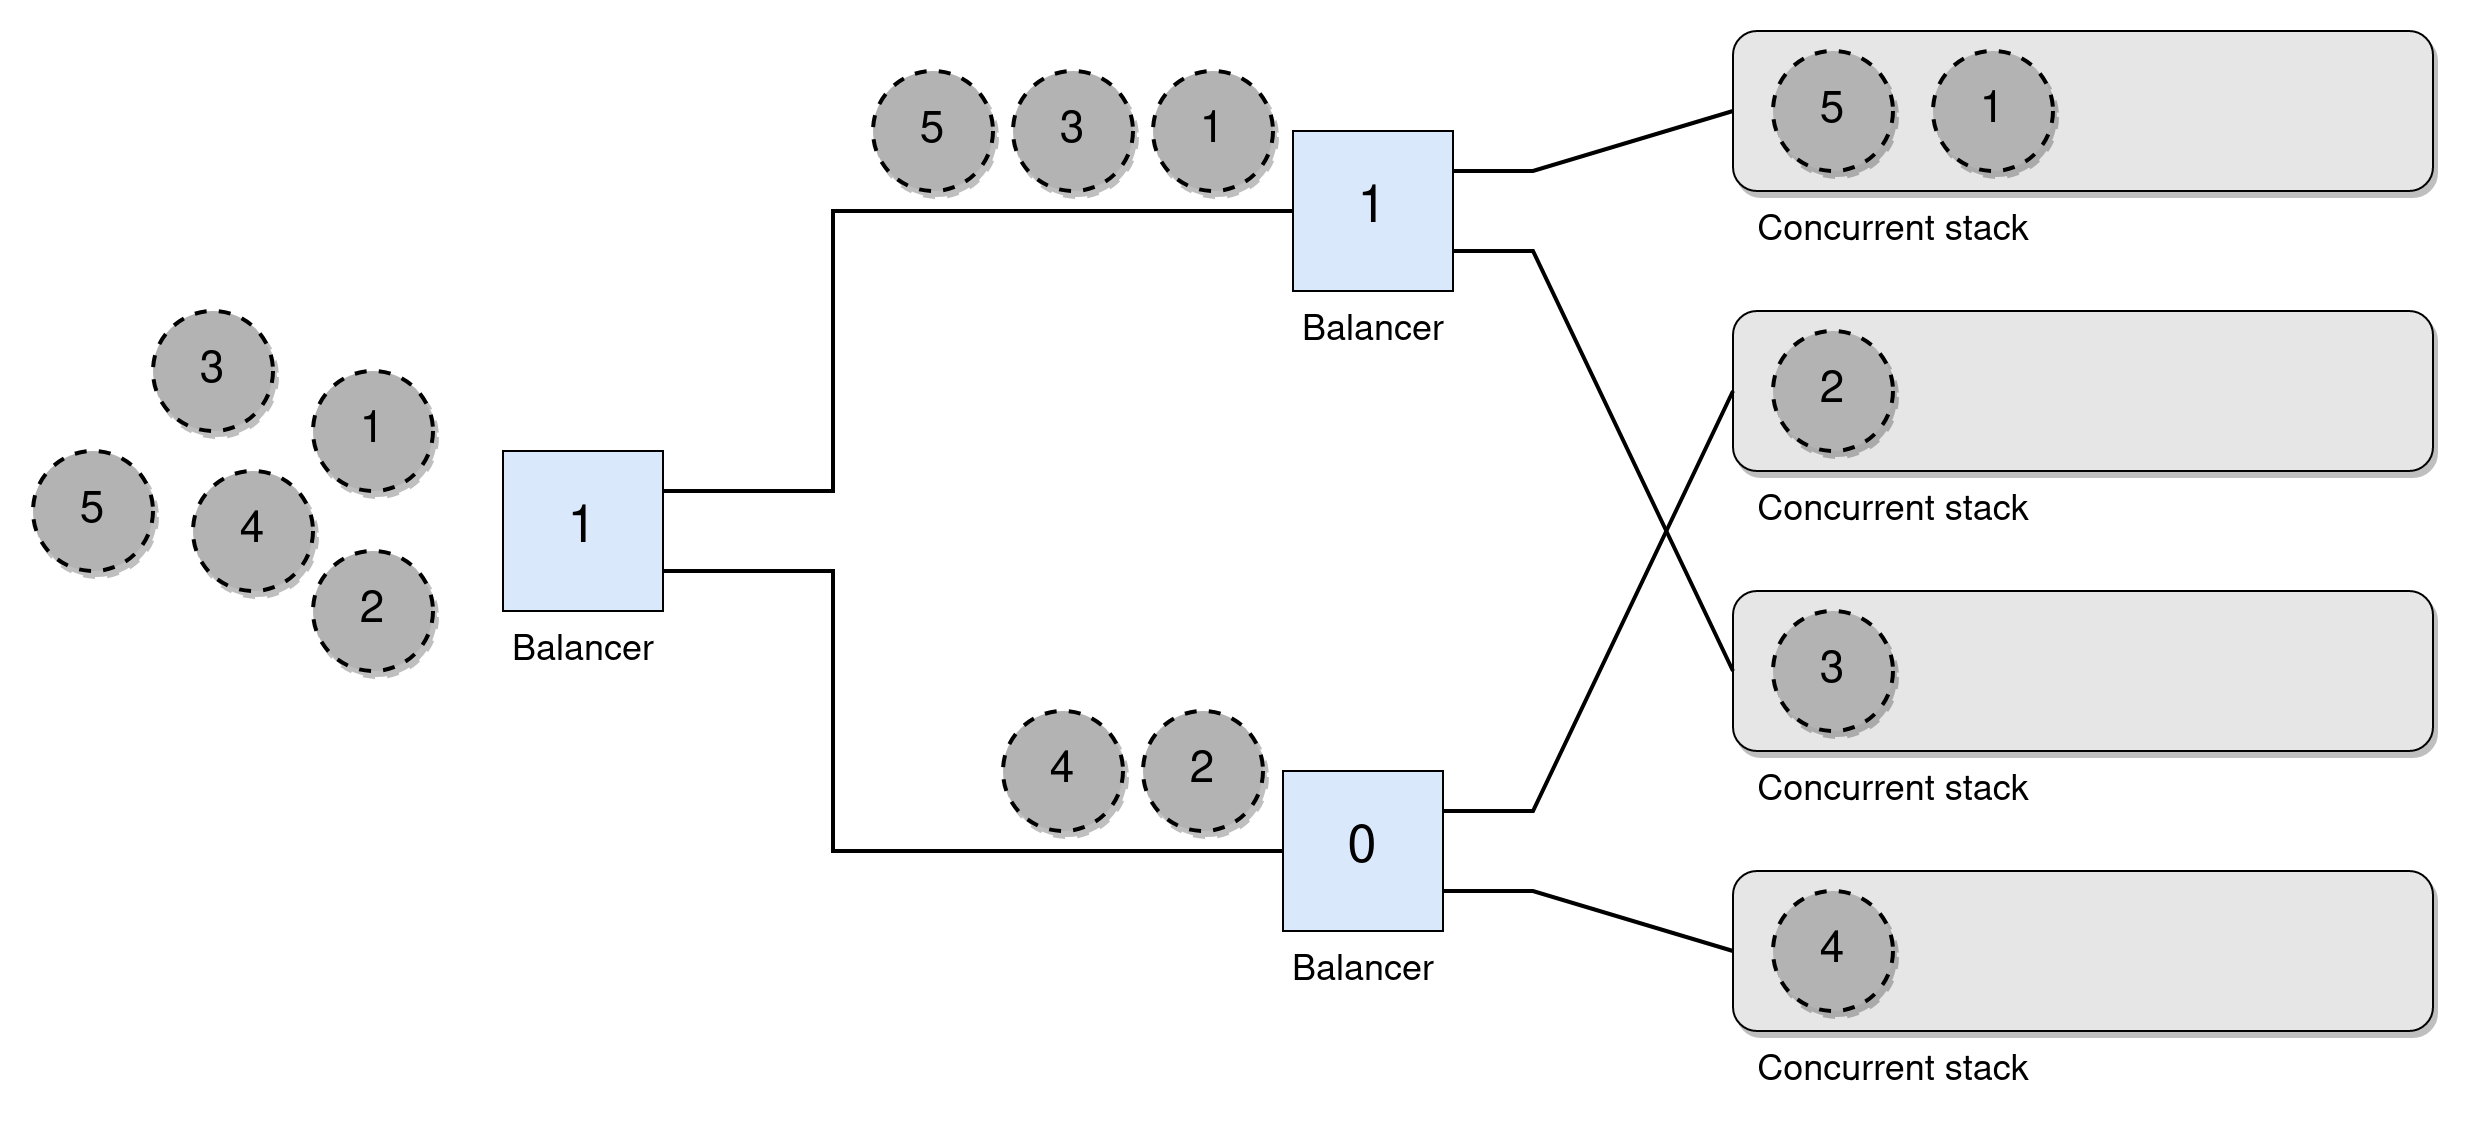

The diagram above was exported from draw.io. Its source (the exported page's mxGraphModel, read from the mxfile embedded in the PNG):
<mxGraphModel dx="1712" dy="1442" grid="1" gridSize="10" guides="1" tooltips="1" connect="1" arrows="1" fold="1" page="1" pageScale="1" pageWidth="850" pageHeight="1100" math="0" shadow="0">
  <root>
    <mxCell id="0" />
    <mxCell id="1" parent="0" />
    <mxCell id="IeWaS1JMSH-glv7WKDx1-15" value="" style="rounded=1;whiteSpace=wrap;html=1;fillColor=#E6E6E6;shadow=1;" parent="1" vertex="1">
      <mxGeometry x="380" y="310" width="350" height="80" as="geometry" />
    </mxCell>
    <mxCell id="IeWaS1JMSH-glv7WKDx1-17" value="&lt;font style=&quot;font-size: 18px;&quot;&gt;Concurrent stack&lt;/font&gt;" style="text;html=1;align=center;verticalAlign=middle;resizable=0;points=[];autosize=1;strokeColor=none;fillColor=none;" parent="1" vertex="1">
      <mxGeometry x="380" y="390" width="160" height="40" as="geometry" />
    </mxCell>
    <mxCell id="IeWaS1JMSH-glv7WKDx1-27" style="edgeStyle=orthogonalEdgeStyle;rounded=0;orthogonalLoop=1;jettySize=auto;html=1;exitX=1;exitY=0.5;exitDx=0;exitDy=0;entryX=0;entryY=0.5;entryDx=0;entryDy=0;" parent="1" target="IeWaS1JMSH-glv7WKDx1-26" edge="1">
      <mxGeometry relative="1" as="geometry">
        <mxPoint x="459.9999999999786" y="290" as="sourcePoint" />
      </mxGeometry>
    </mxCell>
    <mxCell id="PjPjpc-rWRHlQxfKwml0-8" value="" style="rounded=1;whiteSpace=wrap;html=1;fillColor=#E6E6E6;shadow=1;" vertex="1" parent="1">
      <mxGeometry x="380" y="450" width="350" height="80" as="geometry" />
    </mxCell>
    <mxCell id="PjPjpc-rWRHlQxfKwml0-9" value="&lt;font style=&quot;font-size: 18px;&quot;&gt;Concurrent stack&lt;/font&gt;" style="text;html=1;align=center;verticalAlign=middle;resizable=0;points=[];autosize=1;strokeColor=none;fillColor=none;" vertex="1" parent="1">
      <mxGeometry x="380" y="530" width="160" height="40" as="geometry" />
    </mxCell>
    <mxCell id="PjPjpc-rWRHlQxfKwml0-19" value="" style="rounded=1;whiteSpace=wrap;html=1;fillColor=#E6E6E6;shadow=1;" vertex="1" parent="1">
      <mxGeometry x="380" y="590" width="350" height="80" as="geometry" />
    </mxCell>
    <mxCell id="PjPjpc-rWRHlQxfKwml0-20" value="&lt;font style=&quot;font-size: 18px;&quot;&gt;Concurrent stack&lt;/font&gt;" style="text;html=1;align=center;verticalAlign=middle;resizable=0;points=[];autosize=1;strokeColor=none;fillColor=none;" vertex="1" parent="1">
      <mxGeometry x="380" y="670" width="160" height="40" as="geometry" />
    </mxCell>
    <mxCell id="PjPjpc-rWRHlQxfKwml0-24" value="" style="rounded=1;whiteSpace=wrap;html=1;fillColor=#E6E6E6;shadow=1;glass=0;" vertex="1" parent="1">
      <mxGeometry x="380" y="730" width="350" height="80" as="geometry" />
    </mxCell>
    <mxCell id="PjPjpc-rWRHlQxfKwml0-25" value="&lt;font style=&quot;font-size: 18px;&quot;&gt;Concurrent stack&lt;/font&gt;" style="text;html=1;align=center;verticalAlign=middle;resizable=0;points=[];autosize=1;strokeColor=none;fillColor=none;" vertex="1" parent="1">
      <mxGeometry x="380" y="810" width="160" height="40" as="geometry" />
    </mxCell>
    <mxCell id="PjPjpc-rWRHlQxfKwml0-29" value="&lt;font style=&quot;font-size: 26px;&quot;&gt;1&lt;/font&gt;" style="whiteSpace=wrap;html=1;aspect=fixed;fillColor=#dae8fc;strokeColor=#000000;" vertex="1" parent="1">
      <mxGeometry x="160" y="360" width="80" height="80" as="geometry" />
    </mxCell>
    <mxCell id="PjPjpc-rWRHlQxfKwml0-34" value="" style="endArrow=none;html=1;rounded=0;exitX=1;exitY=0.25;exitDx=0;exitDy=0;entryX=0;entryY=0.5;entryDx=0;entryDy=0;strokeWidth=2;endSize=6;" edge="1" parent="1" source="PjPjpc-rWRHlQxfKwml0-29" target="IeWaS1JMSH-glv7WKDx1-15">
      <mxGeometry width="50" height="50" relative="1" as="geometry">
        <mxPoint x="-70" y="430" as="sourcePoint" />
        <mxPoint x="-20" y="380" as="targetPoint" />
        <Array as="points">
          <mxPoint x="280" y="380" />
        </Array>
      </mxGeometry>
    </mxCell>
    <mxCell id="PjPjpc-rWRHlQxfKwml0-35" value="" style="endArrow=none;html=1;rounded=0;exitX=1;exitY=0.75;exitDx=0;exitDy=0;entryX=0;entryY=0.5;entryDx=0;entryDy=0;strokeWidth=2;endSize=6;" edge="1" parent="1" source="PjPjpc-rWRHlQxfKwml0-29" target="PjPjpc-rWRHlQxfKwml0-19">
      <mxGeometry width="50" height="50" relative="1" as="geometry">
        <mxPoint x="210" y="370" as="sourcePoint" />
        <mxPoint x="370" y="270" as="targetPoint" />
        <Array as="points">
          <mxPoint x="280" y="420" />
        </Array>
      </mxGeometry>
    </mxCell>
    <mxCell id="PjPjpc-rWRHlQxfKwml0-37" value="&lt;font style=&quot;font-size: 26px;&quot;&gt;0&lt;/font&gt;" style="whiteSpace=wrap;html=1;aspect=fixed;fillColor=#dae8fc;strokeColor=#000000;" vertex="1" parent="1">
      <mxGeometry x="155" y="680" width="80" height="80" as="geometry" />
    </mxCell>
    <mxCell id="PjPjpc-rWRHlQxfKwml0-38" value="" style="endArrow=none;html=1;rounded=0;exitX=1;exitY=0.25;exitDx=0;exitDy=0;entryX=0;entryY=0.5;entryDx=0;entryDy=0;strokeWidth=2;endSize=6;" edge="1" parent="1" source="PjPjpc-rWRHlQxfKwml0-37" target="PjPjpc-rWRHlQxfKwml0-8">
      <mxGeometry width="50" height="50" relative="1" as="geometry">
        <mxPoint x="-70" y="830" as="sourcePoint" />
        <mxPoint x="360" y="660" as="targetPoint" />
        <Array as="points">
          <mxPoint x="280" y="700" />
        </Array>
      </mxGeometry>
    </mxCell>
    <mxCell id="PjPjpc-rWRHlQxfKwml0-39" value="" style="endArrow=none;html=1;rounded=0;exitX=1;exitY=0.75;exitDx=0;exitDy=0;entryX=0;entryY=0.5;entryDx=0;entryDy=0;strokeWidth=2;endSize=6;" edge="1" parent="1" source="PjPjpc-rWRHlQxfKwml0-37" target="PjPjpc-rWRHlQxfKwml0-24">
      <mxGeometry width="50" height="50" relative="1" as="geometry">
        <mxPoint x="210" y="770" as="sourcePoint" />
        <mxPoint x="360" y="1060" as="targetPoint" />
        <Array as="points">
          <mxPoint x="280" y="740" />
        </Array>
      </mxGeometry>
    </mxCell>
    <mxCell id="PjPjpc-rWRHlQxfKwml0-40" value="&lt;font style=&quot;font-size: 26px;&quot;&gt;1&lt;/font&gt;" style="whiteSpace=wrap;html=1;aspect=fixed;fillColor=#dae8fc;strokeColor=#000000;" vertex="1" parent="1">
      <mxGeometry x="-235" y="520" width="80" height="80" as="geometry" />
    </mxCell>
    <mxCell id="PjPjpc-rWRHlQxfKwml0-41" value="" style="endArrow=none;html=1;rounded=0;exitX=1;exitY=0.25;exitDx=0;exitDy=0;entryX=0;entryY=0.5;entryDx=0;entryDy=0;strokeWidth=2;endSize=6;" edge="1" parent="1" source="PjPjpc-rWRHlQxfKwml0-40" target="PjPjpc-rWRHlQxfKwml0-29">
      <mxGeometry width="50" height="50" relative="1" as="geometry">
        <mxPoint x="-50" y="560" as="sourcePoint" />
        <mxPoint x="110" y="460" as="targetPoint" />
        <Array as="points">
          <mxPoint x="-70" y="540" />
          <mxPoint x="-70" y="400" />
        </Array>
      </mxGeometry>
    </mxCell>
    <mxCell id="PjPjpc-rWRHlQxfKwml0-42" value="" style="endArrow=none;html=1;rounded=0;exitX=1;exitY=0.75;exitDx=0;exitDy=0;entryX=0;entryY=0.5;entryDx=0;entryDy=0;strokeWidth=2;endSize=6;" edge="1" parent="1" source="PjPjpc-rWRHlQxfKwml0-40" target="PjPjpc-rWRHlQxfKwml0-37">
      <mxGeometry width="50" height="50" relative="1" as="geometry">
        <mxPoint x="-40" y="550" as="sourcePoint" />
        <mxPoint x="130" y="370" as="targetPoint" />
        <Array as="points">
          <mxPoint x="-70" y="580" />
          <mxPoint x="-70" y="720" />
        </Array>
      </mxGeometry>
    </mxCell>
    <mxCell id="PjPjpc-rWRHlQxfKwml0-43" value="&lt;font style=&quot;font-size: 22px;&quot;&gt;5&lt;/font&gt;" style="ellipse;whiteSpace=wrap;html=1;aspect=fixed;fillColor=#B3B3B3;dashed=1;strokeWidth=2;shadow=1;" vertex="1" parent="1">
      <mxGeometry x="-50" y="330" width="60" height="60" as="geometry" />
    </mxCell>
    <mxCell id="PjPjpc-rWRHlQxfKwml0-44" value="&lt;font style=&quot;font-size: 22px;&quot;&gt;1&lt;/font&gt;" style="ellipse;whiteSpace=wrap;html=1;aspect=fixed;fillColor=#B3B3B3;dashed=1;strokeWidth=2;shadow=1;" vertex="1" parent="1">
      <mxGeometry x="90" y="330" width="60" height="60" as="geometry" />
    </mxCell>
    <mxCell id="PjPjpc-rWRHlQxfKwml0-45" value="&lt;font style=&quot;font-size: 22px;&quot;&gt;3&lt;/font&gt;" style="ellipse;whiteSpace=wrap;html=1;aspect=fixed;fillColor=#B3B3B3;dashed=1;strokeWidth=2;shadow=1;" vertex="1" parent="1">
      <mxGeometry x="20" y="330" width="60" height="60" as="geometry" />
    </mxCell>
    <mxCell id="PjPjpc-rWRHlQxfKwml0-46" value="&lt;font style=&quot;font-size: 22px;&quot;&gt;2&lt;/font&gt;" style="ellipse;whiteSpace=wrap;html=1;aspect=fixed;fillColor=#B3B3B3;dashed=1;strokeWidth=2;shadow=1;" vertex="1" parent="1">
      <mxGeometry x="85" y="650" width="60" height="60" as="geometry" />
    </mxCell>
    <mxCell id="PjPjpc-rWRHlQxfKwml0-47" value="&lt;font style=&quot;font-size: 22px;&quot;&gt;4&lt;/font&gt;" style="ellipse;whiteSpace=wrap;html=1;aspect=fixed;fillColor=#B3B3B3;dashed=1;strokeWidth=2;shadow=1;" vertex="1" parent="1">
      <mxGeometry x="15" y="650" width="60" height="60" as="geometry" />
    </mxCell>
    <mxCell id="PjPjpc-rWRHlQxfKwml0-50" value="&lt;font style=&quot;font-size: 22px;&quot;&gt;5&lt;/font&gt;" style="ellipse;whiteSpace=wrap;html=1;aspect=fixed;fillColor=#B3B3B3;dashed=1;strokeWidth=2;shadow=1;" vertex="1" parent="1">
      <mxGeometry x="-470" y="520" width="60" height="60" as="geometry" />
    </mxCell>
    <mxCell id="PjPjpc-rWRHlQxfKwml0-51" value="&lt;font style=&quot;font-size: 22px;&quot;&gt;1&lt;/font&gt;" style="ellipse;whiteSpace=wrap;html=1;aspect=fixed;fillColor=#B3B3B3;dashed=1;strokeWidth=2;shadow=1;" vertex="1" parent="1">
      <mxGeometry x="-330" y="480" width="60" height="60" as="geometry" />
    </mxCell>
    <mxCell id="PjPjpc-rWRHlQxfKwml0-52" value="&lt;font style=&quot;font-size: 22px;&quot;&gt;3&lt;/font&gt;" style="ellipse;whiteSpace=wrap;html=1;aspect=fixed;fillColor=#B3B3B3;dashed=1;strokeWidth=2;shadow=1;" vertex="1" parent="1">
      <mxGeometry x="-410" y="450" width="60" height="60" as="geometry" />
    </mxCell>
    <mxCell id="PjPjpc-rWRHlQxfKwml0-53" value="&lt;font style=&quot;font-size: 22px;&quot;&gt;2&lt;/font&gt;" style="ellipse;whiteSpace=wrap;html=1;aspect=fixed;fillColor=#B3B3B3;dashed=1;strokeWidth=2;shadow=1;" vertex="1" parent="1">
      <mxGeometry x="-330" y="570" width="60" height="60" as="geometry" />
    </mxCell>
    <mxCell id="PjPjpc-rWRHlQxfKwml0-54" value="&lt;font style=&quot;font-size: 22px;&quot;&gt;4&lt;/font&gt;" style="ellipse;whiteSpace=wrap;html=1;aspect=fixed;fillColor=#B3B3B3;dashed=1;strokeWidth=2;shadow=1;" vertex="1" parent="1">
      <mxGeometry x="-390" y="530" width="60" height="60" as="geometry" />
    </mxCell>
    <mxCell id="PjPjpc-rWRHlQxfKwml0-56" value="&lt;font style=&quot;font-size: 18px;&quot;&gt;Balancer&lt;/font&gt;" style="text;html=1;align=center;verticalAlign=middle;resizable=0;points=[];autosize=1;strokeColor=none;fillColor=none;" vertex="1" parent="1">
      <mxGeometry x="155" y="440" width="90" height="40" as="geometry" />
    </mxCell>
    <mxCell id="PjPjpc-rWRHlQxfKwml0-57" value="&lt;font style=&quot;font-size: 18px;&quot;&gt;Balancer&lt;/font&gt;" style="text;html=1;align=center;verticalAlign=middle;resizable=0;points=[];autosize=1;strokeColor=none;fillColor=none;" vertex="1" parent="1">
      <mxGeometry x="150" y="760" width="90" height="40" as="geometry" />
    </mxCell>
    <mxCell id="PjPjpc-rWRHlQxfKwml0-58" value="&lt;font style=&quot;font-size: 18px;&quot;&gt;Balancer&lt;/font&gt;" style="text;html=1;align=center;verticalAlign=middle;resizable=0;points=[];autosize=1;strokeColor=none;fillColor=none;" vertex="1" parent="1">
      <mxGeometry x="-240" y="600" width="90" height="40" as="geometry" />
    </mxCell>
    <mxCell id="PjPjpc-rWRHlQxfKwml0-59" value="&lt;font style=&quot;font-size: 22px;&quot;&gt;5&lt;/font&gt;" style="ellipse;whiteSpace=wrap;html=1;aspect=fixed;fillColor=#B3B3B3;dashed=1;strokeWidth=2;shadow=1;" vertex="1" parent="1">
      <mxGeometry x="400" y="320" width="60" height="60" as="geometry" />
    </mxCell>
    <mxCell id="PjPjpc-rWRHlQxfKwml0-60" value="&lt;font style=&quot;font-size: 22px;&quot;&gt;1&lt;/font&gt;" style="ellipse;whiteSpace=wrap;html=1;aspect=fixed;fillColor=#B3B3B3;dashed=1;strokeWidth=2;shadow=1;" vertex="1" parent="1">
      <mxGeometry x="480" y="320" width="60" height="60" as="geometry" />
    </mxCell>
    <mxCell id="PjPjpc-rWRHlQxfKwml0-61" value="&lt;font style=&quot;font-size: 22px;&quot;&gt;2&lt;/font&gt;" style="ellipse;whiteSpace=wrap;html=1;aspect=fixed;fillColor=#B3B3B3;dashed=1;strokeWidth=2;shadow=1;" vertex="1" parent="1">
      <mxGeometry x="400" y="460" width="60" height="60" as="geometry" />
    </mxCell>
    <mxCell id="PjPjpc-rWRHlQxfKwml0-62" value="&lt;font style=&quot;font-size: 22px;&quot;&gt;3&lt;/font&gt;" style="ellipse;whiteSpace=wrap;html=1;aspect=fixed;fillColor=#B3B3B3;dashed=1;strokeWidth=2;shadow=1;" vertex="1" parent="1">
      <mxGeometry x="400" y="600" width="60" height="60" as="geometry" />
    </mxCell>
    <mxCell id="PjPjpc-rWRHlQxfKwml0-63" value="&lt;font style=&quot;font-size: 22px;&quot;&gt;4&lt;/font&gt;" style="ellipse;whiteSpace=wrap;html=1;aspect=fixed;fillColor=#B3B3B3;dashed=1;strokeWidth=2;shadow=1;" vertex="1" parent="1">
      <mxGeometry x="400" y="740" width="60" height="60" as="geometry" />
    </mxCell>
  </root>
</mxGraphModel>